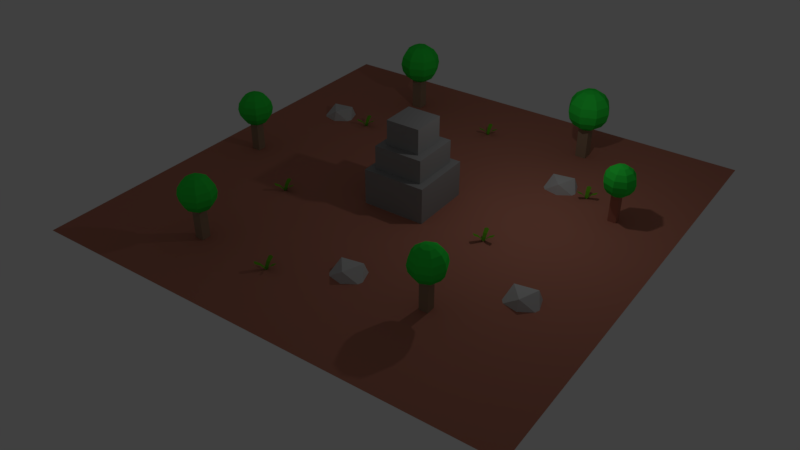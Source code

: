 # Source: layout_kumpul.blend  (saved by Blender 2.79.0; exported with 4.5.12 LTS)
import bpy
from mathutils import Matrix  # noqa: F401  (used for matrix-valued properties, if any)

bpy.ops.wm.read_factory_settings(use_empty=True)
scene = bpy.context.scene
scene.name = 'Scene'

# ---- collections
col_collection_1 = bpy.data.collections.new('Collection 1'); scene.collection.children.link(col_collection_1)

# ---- materials (node trees are filled in below, after node groups)
mat_material_009 = bpy.data.materials.new('Material.009')
mat_material_009.alpha_threshold = 0.0
mat_material_009.use_transparent_shadow = False
mat_material_009.diffuse_color = (0.1411, 0.4292, 0.01321, 1.0)
mat_material_009.roughness = 0.5
mat_material_007 = bpy.data.materials.new('Material.007')
mat_material_007.alpha_threshold = 0.0
mat_material_007.use_transparent_shadow = False
mat_material_007.diffuse_color = (0.03034, 0.8, 0.0636, 1.0)
mat_material_007.roughness = 0.5
mat_material_002 = bpy.data.materials.new('Material.002')
mat_material_002.alpha_threshold = 0.0
mat_material_002.use_transparent_shadow = False
mat_material_002.diffuse_color = (0.5705, 0.5705, 0.5705, 1.0)
mat_material_002.roughness = 0.5
mat_material_006 = bpy.data.materials.new('Material.006')
mat_material_006.alpha_threshold = 0.0
mat_material_006.use_transparent_shadow = False
mat_material_006.diffuse_color = (0.3588, 0.2538, 0.169, 1.0)
mat_material_006.roughness = 0.5
mat_material_001 = bpy.data.materials.new('Material.001')
mat_material_001.alpha_threshold = 0.0
mat_material_001.use_transparent_shadow = False
mat_material_001.diffuse_color = (0.4969, 0.1931, 0.1338, 1.0)
mat_material_001.roughness = 0.5
mat_material_010 = bpy.data.materials.new('Material.010')
mat_material_010.alpha_threshold = 0.0
mat_material_010.use_transparent_shadow = False
mat_material_010.diffuse_color = (0.3185, 0.3185, 0.3185, 1.0)
mat_material_010.roughness = 0.5

# ---- material node trees

# ---- world
world_world = bpy.data.worlds.new('World'); scene.world = world_world
world_world.color = (0.05088, 0.05088, 0.05088)
world_world.use_sun_shadow = False
world_world.sun_shadow_jitter_overblur = 0.0
world_world.cycles.sampling_method = 'MANUAL'

# ---- cameras
cam_camera = bpy.data.cameras.new('Camera')
cam_camera.clip_end = 100.0
cam_camera.lens = 35.0
cam_camera.sensor_width = 32.0
cam_camera.sensor_height = 18.0
cam_camera.ortho_scale = 7.314
cam_camera.dof.focus_distance = 0.0
cam_camera.dof.aperture_fstop = 128.0

# ---- lights
light_lamp = bpy.data.lights.new('Lamp', 'POINT')
light_lamp.transmission_factor = 0.0
light_lamp.cutoff_distance = 30.0
light_lamp.energy = 100.0
light_lamp.shadow_buffer_clip_start = 1.001
light_lamp.shadow_soft_size = 0.1
light_lamp.shadow_maximum_resolution = 0.006
light_lamp.use_absolute_resolution = True

# ---- meshes
me_plane_008 = bpy.data.meshes.new('Plane.008')
me_plane_008.from_pydata([(-0.6169, -1.0, 0.0), (0.6169, -1.0, 0.0), (-1.0, 1.0, -1.52), (1.0, 1.0, -1.52), (-0.8767, 0.5, -0.6994), (-0.7698, -0.06936, -0.2476), (-0.7114, -0.5, -0.03968), (0.7114, -0.5, -0.03968), (0.7698, -0.06936, -0.2476), (0.8767, 0.5, -0.6994), (0.0, -1.0, 0.0), (0.0, 1.125, -1.637), (0.0, -0.5, -0.03968), (0.0, -0.06936, -0.2476), (0.0, 0.5, -0.6994), (0.538, -1.026, 0.1655), (-0.4036, -0.9706, -0.1902), (-1.903, 0.4695, 2.154), (-3.429, 0.5595, 1.578), (-0.6967, 0.2045, 1.339), (0.02664, -0.2167, 0.7595), (0.4034, -0.569, 0.4223), (-0.6824, -0.5049, 0.01218), (-1.148, -0.1474, 0.3156), (-2.035, 0.2834, 0.8332), (0.0672, -0.9983, -0.01237), (-2.868, 0.6038, 2.0), (-0.1395, -0.537, 0.2173), (-0.5609, -0.1821, 0.5376), (-1.366, 0.2439, 1.086), (0.09668, -0.9488, -0.3629), (-0.6143, -1.011, 0.08898), (3.869, 0.6264, 0.9971), (2.716, 0.5262, 1.73), (2.133, 0.3299, 0.4362), (1.027, -0.1141, 0.03815), (0.4389, -0.4788, -0.2009), (-0.381, -0.5501, 0.3201), (0.1395, -0.1913, 0.602), (1.123, 0.242, 1.078), (-0.2588, -0.9797, -0.1369), (3.555, 0.6688, 1.469), (0.02892, -0.5144, 0.05963), (0.5831, -0.1527, 0.3201), (1.628, 0.286, 0.7572)], [], [(14, 9, 3, 11), (10, 1, 7, 12), (12, 7, 8, 13), (13, 8, 9, 14), (5, 13, 14, 4), (6, 12, 13, 5), (0, 10, 12, 6), (4, 14, 11, 2), (29, 24, 18, 26), (25, 16, 22, 27), (27, 22, 23, 28), (28, 23, 24, 29), (20, 28, 29, 19), (21, 27, 28, 20), (15, 25, 27, 21), (19, 29, 26, 17), (44, 39, 33, 41), (40, 31, 37, 42), (42, 37, 38, 43), (43, 38, 39, 44), (35, 43, 44, 34), (36, 42, 43, 35), (30, 40, 42, 36), (34, 44, 41, 32)])
me_plane_008.materials.append(mat_material_009)
me_plane_008.use_remesh_preserve_volume = False
me_plane_008.use_remesh_preserve_attributes = False
me_plane_008.use_mirror_vertex_groups = False
me_plane_008.update()
me_plane_007 = bpy.data.meshes.new('Plane.007')
me_plane_007.from_pydata([(-0.6169, -1.0, 0.0), (0.6169, -1.0, 0.0), (-1.0, 1.0, -1.52), (1.0, 1.0, -1.52), (-0.8767, 0.5, -0.6994), (-0.7698, -0.06936, -0.2476), (-0.7114, -0.5, -0.03968), (0.7114, -0.5, -0.03968), (0.7698, -0.06936, -0.2476), (0.8767, 0.5, -0.6994), (0.0, -1.0, 0.0), (0.0, 1.125, -1.637), (0.0, -0.5, -0.03968), (0.0, -0.06936, -0.2476), (0.0, 0.5, -0.6994), (0.538, -1.026, 0.1655), (-0.4036, -0.9706, -0.1902), (-1.903, 0.4695, 2.154), (-3.429, 0.5595, 1.578), (-0.6967, 0.2045, 1.339), (0.02664, -0.2167, 0.7595), (0.4034, -0.569, 0.4223), (-0.6824, -0.5049, 0.01218), (-1.148, -0.1474, 0.3156), (-2.035, 0.2834, 0.8332), (0.0672, -0.9983, -0.01237), (-2.868, 0.6038, 2.0), (-0.1395, -0.537, 0.2173), (-0.5609, -0.1821, 0.5376), (-1.366, 0.2439, 1.086), (0.09668, -0.9488, -0.3629), (-0.6143, -1.011, 0.08898), (3.869, 0.6264, 0.9971), (2.716, 0.5262, 1.73), (2.133, 0.3299, 0.4362), (1.027, -0.1141, 0.03815), (0.4389, -0.4788, -0.2009), (-0.381, -0.5501, 0.3201), (0.1395, -0.1913, 0.602), (1.123, 0.242, 1.078), (-0.2588, -0.9797, -0.1369), (3.555, 0.6688, 1.469), (0.02892, -0.5144, 0.05963), (0.5831, -0.1527, 0.3201), (1.628, 0.286, 0.7572)], [], [(14, 9, 3, 11), (10, 1, 7, 12), (12, 7, 8, 13), (13, 8, 9, 14), (5, 13, 14, 4), (6, 12, 13, 5), (0, 10, 12, 6), (4, 14, 11, 2), (29, 24, 18, 26), (25, 16, 22, 27), (27, 22, 23, 28), (28, 23, 24, 29), (20, 28, 29, 19), (21, 27, 28, 20), (15, 25, 27, 21), (19, 29, 26, 17), (44, 39, 33, 41), (40, 31, 37, 42), (42, 37, 38, 43), (43, 38, 39, 44), (35, 43, 44, 34), (36, 42, 43, 35), (30, 40, 42, 36), (34, 44, 41, 32)])
me_plane_007.materials.append(mat_material_009)
me_plane_007.use_remesh_preserve_volume = False
me_plane_007.use_remesh_preserve_attributes = False
me_plane_007.use_mirror_vertex_groups = False
me_plane_007.update()
me_plane_006 = bpy.data.meshes.new('Plane.006')
me_plane_006.from_pydata([(-0.6169, -1.0, 0.0), (0.6169, -1.0, 0.0), (-1.0, 1.0, -1.52), (1.0, 1.0, -1.52), (-0.8767, 0.5, -0.6994), (-0.7698, -0.06936, -0.2476), (-0.7114, -0.5, -0.03968), (0.7114, -0.5, -0.03968), (0.7698, -0.06936, -0.2476), (0.8767, 0.5, -0.6994), (0.0, -1.0, 0.0), (0.0, 1.125, -1.637), (0.0, -0.5, -0.03968), (0.0, -0.06936, -0.2476), (0.0, 0.5, -0.6994), (0.538, -1.026, 0.1655), (-0.4036, -0.9706, -0.1902), (-1.903, 0.4695, 2.154), (-3.429, 0.5595, 1.578), (-0.6967, 0.2045, 1.339), (0.02664, -0.2167, 0.7595), (0.4034, -0.569, 0.4223), (-0.6824, -0.5049, 0.01218), (-1.148, -0.1474, 0.3156), (-2.035, 0.2834, 0.8332), (0.0672, -0.9983, -0.01237), (-2.868, 0.6038, 2.0), (-0.1395, -0.537, 0.2173), (-0.5609, -0.1821, 0.5376), (-1.366, 0.2439, 1.086), (0.09668, -0.9488, -0.3629), (-0.6143, -1.011, 0.08898), (3.869, 0.6264, 0.9971), (2.716, 0.5262, 1.73), (2.133, 0.3299, 0.4362), (1.027, -0.1141, 0.03815), (0.4389, -0.4788, -0.2009), (-0.381, -0.5501, 0.3201), (0.1395, -0.1913, 0.602), (1.123, 0.242, 1.078), (-0.2588, -0.9797, -0.1369), (3.555, 0.6688, 1.469), (0.02892, -0.5144, 0.05963), (0.5831, -0.1527, 0.3201), (1.628, 0.286, 0.7572)], [], [(14, 9, 3, 11), (10, 1, 7, 12), (12, 7, 8, 13), (13, 8, 9, 14), (5, 13, 14, 4), (6, 12, 13, 5), (0, 10, 12, 6), (4, 14, 11, 2), (29, 24, 18, 26), (25, 16, 22, 27), (27, 22, 23, 28), (28, 23, 24, 29), (20, 28, 29, 19), (21, 27, 28, 20), (15, 25, 27, 21), (19, 29, 26, 17), (44, 39, 33, 41), (40, 31, 37, 42), (42, 37, 38, 43), (43, 38, 39, 44), (35, 43, 44, 34), (36, 42, 43, 35), (30, 40, 42, 36), (34, 44, 41, 32)])
me_plane_006.materials.append(mat_material_009)
me_plane_006.use_remesh_preserve_volume = False
me_plane_006.use_remesh_preserve_attributes = False
me_plane_006.use_mirror_vertex_groups = False
me_plane_006.update()
me_plane_005 = bpy.data.meshes.new('Plane.005')
me_plane_005.from_pydata([(-0.6169, -1.0, 0.0), (0.6169, -1.0, 0.0), (-1.0, 1.0, -1.52), (1.0, 1.0, -1.52), (-0.8767, 0.5, -0.6994), (-0.7698, -0.06936, -0.2476), (-0.7114, -0.5, -0.03968), (0.7114, -0.5, -0.03968), (0.7698, -0.06936, -0.2476), (0.8767, 0.5, -0.6994), (0.0, -1.0, 0.0), (0.0, 1.125, -1.637), (0.0, -0.5, -0.03968), (0.0, -0.06936, -0.2476), (0.0, 0.5, -0.6994), (0.538, -1.026, 0.1655), (-0.4036, -0.9706, -0.1902), (-1.903, 0.4695, 2.154), (-3.429, 0.5595, 1.578), (-0.6967, 0.2045, 1.339), (0.02664, -0.2167, 0.7595), (0.4034, -0.569, 0.4223), (-0.6824, -0.5049, 0.01218), (-1.148, -0.1474, 0.3156), (-2.035, 0.2834, 0.8332), (0.0672, -0.9983, -0.01237), (-2.868, 0.6038, 2.0), (-0.1395, -0.537, 0.2173), (-0.5609, -0.1821, 0.5376), (-1.366, 0.2439, 1.086), (0.09668, -0.9488, -0.3629), (-0.6143, -1.011, 0.08898), (3.869, 0.6264, 0.9971), (2.716, 0.5262, 1.73), (2.133, 0.3299, 0.4362), (1.027, -0.1141, 0.03815), (0.4389, -0.4788, -0.2009), (-0.381, -0.5501, 0.3201), (0.1395, -0.1913, 0.602), (1.123, 0.242, 1.078), (-0.2588, -0.9797, -0.1369), (3.555, 0.6688, 1.469), (0.02892, -0.5144, 0.05963), (0.5831, -0.1527, 0.3201), (1.628, 0.286, 0.7572)], [], [(14, 9, 3, 11), (10, 1, 7, 12), (12, 7, 8, 13), (13, 8, 9, 14), (5, 13, 14, 4), (6, 12, 13, 5), (0, 10, 12, 6), (4, 14, 11, 2), (29, 24, 18, 26), (25, 16, 22, 27), (27, 22, 23, 28), (28, 23, 24, 29), (20, 28, 29, 19), (21, 27, 28, 20), (15, 25, 27, 21), (19, 29, 26, 17), (44, 39, 33, 41), (40, 31, 37, 42), (42, 37, 38, 43), (43, 38, 39, 44), (35, 43, 44, 34), (36, 42, 43, 35), (30, 40, 42, 36), (34, 44, 41, 32)])
me_plane_005.materials.append(mat_material_009)
me_plane_005.use_remesh_preserve_volume = False
me_plane_005.use_remesh_preserve_attributes = False
me_plane_005.use_mirror_vertex_groups = False
me_plane_005.update()
me_plane_004 = bpy.data.meshes.new('Plane.004')
me_plane_004.from_pydata([(-0.6169, -1.0, 0.0), (0.6169, -1.0, 0.0), (-1.0, 1.0, -1.52), (1.0, 1.0, -1.52), (-0.8767, 0.5, -0.6994), (-0.7698, -0.06936, -0.2476), (-0.7114, -0.5, -0.03968), (0.7114, -0.5, -0.03968), (0.7698, -0.06936, -0.2476), (0.8767, 0.5, -0.6994), (0.0, -1.0, 0.0), (0.0, 1.125, -1.637), (0.0, -0.5, -0.03968), (0.0, -0.06936, -0.2476), (0.0, 0.5, -0.6994), (0.538, -1.026, 0.1655), (-0.4036, -0.9706, -0.1902), (-1.903, 0.4695, 2.154), (-3.429, 0.5595, 1.578), (-0.6967, 0.2045, 1.339), (0.02664, -0.2167, 0.7595), (0.4034, -0.569, 0.4223), (-0.6824, -0.5049, 0.01218), (-1.148, -0.1474, 0.3156), (-2.035, 0.2834, 0.8332), (0.0672, -0.9983, -0.01237), (-2.868, 0.6038, 2.0), (-0.1395, -0.537, 0.2173), (-0.5609, -0.1821, 0.5376), (-1.366, 0.2439, 1.086), (0.09668, -0.9488, -0.3629), (-0.6143, -1.011, 0.08898), (3.869, 0.6264, 0.9971), (2.716, 0.5262, 1.73), (2.133, 0.3299, 0.4362), (1.027, -0.1141, 0.03815), (0.4389, -0.4788, -0.2009), (-0.381, -0.5501, 0.3201), (0.1395, -0.1913, 0.602), (1.123, 0.242, 1.078), (-0.2588, -0.9797, -0.1369), (3.555, 0.6688, 1.469), (0.02892, -0.5144, 0.05963), (0.5831, -0.1527, 0.3201), (1.628, 0.286, 0.7572)], [], [(14, 9, 3, 11), (10, 1, 7, 12), (12, 7, 8, 13), (13, 8, 9, 14), (5, 13, 14, 4), (6, 12, 13, 5), (0, 10, 12, 6), (4, 14, 11, 2), (29, 24, 18, 26), (25, 16, 22, 27), (27, 22, 23, 28), (28, 23, 24, 29), (20, 28, 29, 19), (21, 27, 28, 20), (15, 25, 27, 21), (19, 29, 26, 17), (44, 39, 33, 41), (40, 31, 37, 42), (42, 37, 38, 43), (43, 38, 39, 44), (35, 43, 44, 34), (36, 42, 43, 35), (30, 40, 42, 36), (34, 44, 41, 32)])
me_plane_004.materials.append(mat_material_009)
me_plane_004.use_remesh_preserve_volume = False
me_plane_004.use_remesh_preserve_attributes = False
me_plane_004.use_mirror_vertex_groups = False
me_plane_004.update()
me_cube_008 = bpy.data.meshes.new('Cube.008')
me_cube_008.from_pydata([(0.219, 1.365, 2.771), (0.219, -0.1254, 0.7756), (0.219, -0.1254, 2.85), (1.273, 0.9288, 2.771), (2.167, 1.823, 2.546), (2.764, 2.42, 2.21), (2.974, 2.629, 1.813), (2.764, 2.42, 1.416), (2.167, 1.823, 1.079), (1.273, 0.9288, 0.8546), (1.71, -0.1254, 2.771), (2.974, -0.1254, 2.546), (3.818, -0.1254, 2.21), (4.115, -0.1254, 1.813), (3.818, -0.1254, 1.416), (2.974, -0.1254, 1.079), (1.71, -0.1254, 0.8546), (1.273, -1.18, 2.771), (2.167, -2.073, 2.546), (2.764, -2.67, 2.21), (2.974, -2.88, 1.813), (2.764, -2.67, 1.416), (2.167, -2.073, 1.079), (1.273, -1.18, 0.8546), (0.219, -1.616, 2.771), (0.219, -2.88, 2.546), (0.219, -3.725, 2.21), (0.219, -4.021, 1.813), (0.219, -3.725, 1.416), (0.219, -2.88, 1.079), (0.219, -1.616, 0.8546), (-0.8352, -1.18, 2.771), (-1.729, -2.073, 2.546), (-2.326, -2.67, 2.21), (-2.536, -2.88, 1.813), (-2.326, -2.67, 1.416), (-1.729, -2.073, 1.079), (-0.8352, -1.18, 0.8546), (-1.272, -0.1254, 2.771), (-2.536, -0.1254, 2.546), (-3.38, -0.1254, 2.21), (-3.677, -0.1254, 1.813), (-3.38, -0.1254, 1.416), (-2.536, -0.1254, 1.079), (-1.272, -0.1254, 0.8546), (-0.8352, 0.9288, 2.771), (-1.729, 1.823, 2.546), (-2.326, 2.42, 2.21), (-2.536, 2.629, 1.813), (-2.326, 2.42, 1.416), (-1.729, 1.823, 1.079), (-0.8352, 0.9288, 0.8546), (0.219, 2.629, 2.546), (0.219, 3.474, 2.21), (0.219, 3.77, 1.813), (0.219, 3.474, 1.416), (0.219, 2.629, 1.079), (0.219, 1.365, 0.8546)], [], [(1, 57, 9), (56, 55, 7, 8), (54, 53, 5, 6), (52, 0, 3, 4), (57, 56, 8, 9), (55, 54, 6, 7), (53, 52, 4, 5), (0, 2, 3), (4, 3, 10, 11), (9, 8, 15, 16), (7, 6, 13, 14), (5, 4, 11, 12), (3, 2, 10), (1, 9, 16), (8, 7, 14, 15), (6, 5, 12, 13), (16, 15, 22, 23), (14, 13, 20, 21), (12, 11, 18, 19), (10, 2, 17), (1, 16, 23), (15, 14, 21, 22), (13, 12, 19, 20), (11, 10, 17, 18), (17, 2, 24), (1, 23, 30), (22, 21, 28, 29), (20, 19, 26, 27), (18, 17, 24, 25), (23, 22, 29, 30), (21, 20, 27, 28), (19, 18, 25, 26), (29, 28, 35, 36), (27, 26, 33, 34), (25, 24, 31, 32), (30, 29, 36, 37), (28, 27, 34, 35), (26, 25, 32, 33), (24, 2, 31), (1, 30, 37), (37, 36, 43, 44), (35, 34, 41, 42), (33, 32, 39, 40), (31, 2, 38), (1, 37, 44), (36, 35, 42, 43), (34, 33, 40, 41), (32, 31, 38, 39), (42, 41, 48, 49), (40, 39, 46, 47), (38, 2, 45), (1, 44, 51), (43, 42, 49, 50), (41, 40, 47, 48), (39, 38, 45, 46), (44, 43, 50, 51), (1, 51, 57), (50, 49, 55, 56), (48, 47, 53, 54), (46, 45, 0, 52), (51, 50, 56, 57), (49, 48, 54, 55), (47, 46, 52, 53), (45, 2, 0)])
me_cube_008.materials.append(mat_material_007)
me_cube_008.use_remesh_preserve_volume = False
me_cube_008.use_remesh_preserve_attributes = False
me_cube_008.use_mirror_vertex_groups = False
me_cube_008.update()
me_plane_003 = bpy.data.meshes.new('Plane.003')
me_plane_003.from_pydata([(-0.6169, -1.0, 0.0), (0.6169, -1.0, 0.0), (-1.0, 1.0, -1.52), (1.0, 1.0, -1.52), (-0.8767, 0.5, -0.6994), (-0.7698, -0.06936, -0.2476), (-0.7114, -0.5, -0.03968), (0.7114, -0.5, -0.03968), (0.7698, -0.06936, -0.2476), (0.8767, 0.5, -0.6994), (0.0, -1.0, 0.0), (0.0, 1.125, -1.637), (0.0, -0.5, -0.03968), (0.0, -0.06936, -0.2476), (0.0, 0.5, -0.6994), (0.538, -1.026, 0.1655), (-0.4036, -0.9706, -0.1902), (-1.903, 0.4695, 2.154), (-3.429, 0.5595, 1.578), (-0.6967, 0.2045, 1.339), (0.02664, -0.2167, 0.7595), (0.4034, -0.569, 0.4223), (-0.6824, -0.5049, 0.01218), (-1.148, -0.1474, 0.3156), (-2.035, 0.2834, 0.8332), (0.0672, -0.9983, -0.01237), (-2.868, 0.6038, 2.0), (-0.1395, -0.537, 0.2173), (-0.5609, -0.1821, 0.5376), (-1.366, 0.2439, 1.086), (0.09668, -0.9488, -0.3629), (-0.6143, -1.011, 0.08898), (3.869, 0.6264, 0.9971), (2.716, 0.5262, 1.73), (2.133, 0.3299, 0.4362), (1.027, -0.1141, 0.03815), (0.4389, -0.4788, -0.2009), (-0.381, -0.5501, 0.3201), (0.1395, -0.1913, 0.602), (1.123, 0.242, 1.078), (-0.2588, -0.9797, -0.1369), (3.555, 0.6688, 1.469), (0.02892, -0.5144, 0.05963), (0.5831, -0.1527, 0.3201), (1.628, 0.286, 0.7572)], [], [(14, 9, 3, 11), (10, 1, 7, 12), (12, 7, 8, 13), (13, 8, 9, 14), (5, 13, 14, 4), (6, 12, 13, 5), (0, 10, 12, 6), (4, 14, 11, 2), (29, 24, 18, 26), (25, 16, 22, 27), (27, 22, 23, 28), (28, 23, 24, 29), (20, 28, 29, 19), (21, 27, 28, 20), (15, 25, 27, 21), (19, 29, 26, 17), (44, 39, 33, 41), (40, 31, 37, 42), (42, 37, 38, 43), (43, 38, 39, 44), (35, 43, 44, 34), (36, 42, 43, 35), (30, 40, 42, 36), (34, 44, 41, 32)])
me_plane_003.materials.append(mat_material_009)
me_plane_003.use_remesh_preserve_volume = False
me_plane_003.use_remesh_preserve_attributes = False
me_plane_003.use_mirror_vertex_groups = False
me_plane_003.update()
me_icosphere_003 = bpy.data.meshes.new('Icosphere.003')
me_icosphere_003.from_pydata([(0.0, 0.0, -1.0), (0.7236, -0.5257, -0.4472), (-0.2764, -0.8506, -0.4472), (-0.8944, 0.0, -0.4472), (-0.2764, 0.8506, -0.4472), (0.7236, 0.5257, -0.4472), (0.2764, -0.8506, 0.4472), (-0.7236, -0.5257, 0.4472), (-0.7236, 0.5257, 0.4472), (0.2764, 0.8506, 0.4472), (0.8944, 0.0, 0.4472), (0.0, 0.0, 1.0)], [], [(0, 1, 2), (1, 0, 5), (0, 2, 3), (0, 3, 4), (0, 4, 5), (1, 5, 10), (2, 1, 6), (3, 2, 7), (4, 3, 8), (5, 4, 9), (1, 10, 6), (2, 6, 7), (3, 7, 8), (4, 8, 9), (5, 9, 10), (6, 10, 11), (7, 6, 11), (8, 7, 11), (9, 8, 11), (10, 9, 11)])
me_icosphere_003.materials.append(mat_material_002)
me_icosphere_003.use_remesh_preserve_volume = False
me_icosphere_003.use_remesh_preserve_attributes = False
me_icosphere_003.use_mirror_vertex_groups = False
me_icosphere_003.update()
me_icosphere_002 = bpy.data.meshes.new('Icosphere.002')
me_icosphere_002.from_pydata([(0.0, 0.0, -1.0), (0.7236, -0.5257, -0.4472), (-0.2764, -0.8506, -0.4472), (-0.8944, 0.0, -0.4472), (-0.2764, 0.8506, -0.4472), (0.7236, 0.5257, -0.4472), (0.2764, -0.8506, 0.4472), (-0.7236, -0.5257, 0.4472), (-0.7236, 0.5257, 0.4472), (0.2764, 0.8506, 0.4472), (0.8944, 0.0, 0.4472), (0.0, 0.0, 1.0)], [], [(0, 1, 2), (1, 0, 5), (0, 2, 3), (0, 3, 4), (0, 4, 5), (1, 5, 10), (2, 1, 6), (3, 2, 7), (4, 3, 8), (5, 4, 9), (1, 10, 6), (2, 6, 7), (3, 7, 8), (4, 8, 9), (5, 9, 10), (6, 10, 11), (7, 6, 11), (8, 7, 11), (9, 8, 11), (10, 9, 11)])
me_icosphere_002.materials.append(mat_material_002)
me_icosphere_002.use_remesh_preserve_volume = False
me_icosphere_002.use_remesh_preserve_attributes = False
me_icosphere_002.use_mirror_vertex_groups = False
me_icosphere_002.update()
me_icosphere_001 = bpy.data.meshes.new('Icosphere.001')
me_icosphere_001.from_pydata([(0.0, 0.0, -1.0), (0.7236, -0.5257, -0.4472), (-0.2764, -0.8506, -0.4472), (-0.8944, 0.0, -0.4472), (-0.2764, 0.8506, -0.4472), (0.7236, 0.5257, -0.4472), (0.2764, -0.8506, 0.4472), (-0.7236, -0.5257, 0.4472), (-0.7236, 0.5257, 0.4472), (0.2764, 0.8506, 0.4472), (0.8944, 0.0, 0.4472), (0.0, 0.0, 1.0)], [], [(0, 1, 2), (1, 0, 5), (0, 2, 3), (0, 3, 4), (0, 4, 5), (1, 5, 10), (2, 1, 6), (3, 2, 7), (4, 3, 8), (5, 4, 9), (1, 10, 6), (2, 6, 7), (3, 7, 8), (4, 8, 9), (5, 9, 10), (6, 10, 11), (7, 6, 11), (8, 7, 11), (9, 8, 11), (10, 9, 11)])
me_icosphere_001.materials.append(mat_material_002)
me_icosphere_001.use_remesh_preserve_volume = False
me_icosphere_001.use_remesh_preserve_attributes = False
me_icosphere_001.use_mirror_vertex_groups = False
me_icosphere_001.update()
me_icosphere = bpy.data.meshes.new('Icosphere')
me_icosphere.from_pydata([(0.0, 0.0, -1.0), (0.7236, -0.5257, -0.4472), (-0.2764, -0.8506, -0.4472), (-0.8944, 0.0, -0.4472), (-0.2764, 0.8506, -0.4472), (0.7236, 0.5257, -0.4472), (0.2764, -0.8506, 0.4472), (-0.7236, -0.5257, 0.4472), (-0.7236, 0.5257, 0.4472), (0.2764, 0.8506, 0.4472), (0.8944, 0.0, 0.4472), (0.0, 0.0, 1.0)], [], [(0, 1, 2), (1, 0, 5), (0, 2, 3), (0, 3, 4), (0, 4, 5), (1, 5, 10), (2, 1, 6), (3, 2, 7), (4, 3, 8), (5, 4, 9), (1, 10, 6), (2, 6, 7), (3, 7, 8), (4, 8, 9), (5, 9, 10), (6, 10, 11), (7, 6, 11), (8, 7, 11), (9, 8, 11), (10, 9, 11)])
me_icosphere.materials.append(mat_material_002)
me_icosphere.use_remesh_preserve_volume = False
me_icosphere.use_remesh_preserve_attributes = False
me_icosphere.use_mirror_vertex_groups = False
me_icosphere.update()
me_cube_007 = bpy.data.meshes.new('Cube.007')
me_cube_007.from_pydata([(-1.0, -1.0, -1.0), (-1.0, -1.0, 1.0), (-1.0, 1.0, -1.0), (-1.0, 1.0, 1.0), (1.0, -1.0, -1.0), (1.0, -1.0, 1.0), (1.0, 1.0, -1.0), (1.0, 1.0, 1.0), (0.219, 1.365, 2.771), (0.219, -0.1254, 0.7756), (0.219, -0.1254, 2.85), (1.273, 0.9288, 2.771), (2.167, 1.823, 2.546), (2.764, 2.42, 2.21), (2.974, 2.629, 1.813), (2.764, 2.42, 1.416), (2.167, 1.823, 1.079), (1.273, 0.9288, 0.8546), (1.71, -0.1254, 2.771), (2.974, -0.1254, 2.546), (3.818, -0.1254, 2.21), (4.115, -0.1254, 1.813), (3.818, -0.1254, 1.416), (2.974, -0.1254, 1.079), (1.71, -0.1254, 0.8546), (1.273, -1.18, 2.771), (2.167, -2.073, 2.546), (2.764, -2.67, 2.21), (2.974, -2.88, 1.813), (2.764, -2.67, 1.416), (2.167, -2.073, 1.079), (1.273, -1.18, 0.8546), (0.219, -1.616, 2.771), (0.219, -2.88, 2.546), (0.219, -3.725, 2.21), (0.219, -4.021, 1.813), (0.219, -3.725, 1.416), (0.219, -2.88, 1.079), (0.219, -1.616, 0.8546), (-0.8352, -1.18, 2.771), (-1.729, -2.073, 2.546), (-2.326, -2.67, 2.21), (-2.536, -2.88, 1.813), (-2.326, -2.67, 1.416), (-1.729, -2.073, 1.079), (-0.8352, -1.18, 0.8546), (-1.272, -0.1254, 2.771), (-2.536, -0.1254, 2.546), (-3.38, -0.1254, 2.21), (-3.677, -0.1254, 1.813), (-3.38, -0.1254, 1.416), (-2.536, -0.1254, 1.079), (-1.272, -0.1254, 0.8546), (-0.8352, 0.9288, 2.771), (-1.729, 1.823, 2.546), (-2.326, 2.42, 2.21), (-2.536, 2.629, 1.813), (-2.326, 2.42, 1.416), (-1.729, 1.823, 1.079), (-0.8352, 0.9288, 0.8546), (0.219, 2.629, 2.546), (0.219, 3.474, 2.21), (0.219, 3.77, 1.813), (0.219, 3.474, 1.416), (0.219, 2.629, 1.079), (0.219, 1.365, 0.8546)], [], [(0, 1, 3, 2), (2, 3, 7, 6), (6, 7, 5, 4), (4, 5, 1, 0), (2, 6, 4, 0), (7, 3, 1, 5), (9, 65, 17), (64, 63, 15, 16), (62, 61, 13, 14), (60, 8, 11, 12), (65, 64, 16, 17), (63, 62, 14, 15), (61, 60, 12, 13), (8, 10, 11), (12, 11, 18, 19), (17, 16, 23, 24), (15, 14, 21, 22), (13, 12, 19, 20), (11, 10, 18), (9, 17, 24), (16, 15, 22, 23), (14, 13, 20, 21), (24, 23, 30, 31), (22, 21, 28, 29), (20, 19, 26, 27), (18, 10, 25), (9, 24, 31), (23, 22, 29, 30), (21, 20, 27, 28), (19, 18, 25, 26), (25, 10, 32), (9, 31, 38), (30, 29, 36, 37), (28, 27, 34, 35), (26, 25, 32, 33), (31, 30, 37, 38), (29, 28, 35, 36), (27, 26, 33, 34), (37, 36, 43, 44), (35, 34, 41, 42), (33, 32, 39, 40), (38, 37, 44, 45), (36, 35, 42, 43), (34, 33, 40, 41), (32, 10, 39), (9, 38, 45), (45, 44, 51, 52), (43, 42, 49, 50), (41, 40, 47, 48), (39, 10, 46), (9, 45, 52), (44, 43, 50, 51), (42, 41, 48, 49), (40, 39, 46, 47), (50, 49, 56, 57), (48, 47, 54, 55), (46, 10, 53), (9, 52, 59), (51, 50, 57, 58), (49, 48, 55, 56), (47, 46, 53, 54), (52, 51, 58, 59), (9, 59, 65), (58, 57, 63, 64), (56, 55, 61, 62), (54, 53, 8, 60), (59, 58, 64, 65), (57, 56, 62, 63), (55, 54, 60, 61), (53, 10, 8)])
me_cube_007.polygons.foreach_set('material_index', [0, 0, 0, 0, 0, 0, 1, 1, 1, 1, 1, 1, 1, 1, 1, 1, 1, 1, 1, 1, 1, 1, 1, 1, 1, 1, 1, 1, 1, 1, 1, 1, 1, 1, 1, 1, 1, 1, 1, 1, 1, 1, 1, 1, 1, 1, 1, 1, 1, 1, 1, 1, 1, 1, 1, 1, 1, 1, 1, 1, 1, 1, 1, 1, 1, 1, 1, 1, 1, 1])
me_cube_007.materials.append(mat_material_006)
me_cube_007.materials.append(mat_material_007)
me_cube_007.use_remesh_preserve_volume = False
me_cube_007.use_remesh_preserve_attributes = False
me_cube_007.use_mirror_vertex_groups = False
me_cube_007.update()
me_cube_006 = bpy.data.meshes.new('Cube.006')
me_cube_006.from_pydata([(-1.0, -1.0, -1.0), (-1.0, -1.0, 1.0), (-1.0, 1.0, -1.0), (-1.0, 1.0, 1.0), (1.0, -1.0, -1.0), (1.0, -1.0, 1.0), (1.0, 1.0, -1.0), (1.0, 1.0, 1.0), (0.219, 1.365, 2.771), (0.219, -0.1254, 0.7756), (0.219, -0.1254, 2.85), (1.273, 0.9288, 2.771), (2.167, 1.823, 2.546), (2.764, 2.42, 2.21), (2.974, 2.629, 1.813), (2.764, 2.42, 1.416), (2.167, 1.823, 1.079), (1.273, 0.9288, 0.8546), (1.71, -0.1254, 2.771), (2.974, -0.1254, 2.546), (3.818, -0.1254, 2.21), (4.115, -0.1254, 1.813), (3.818, -0.1254, 1.416), (2.974, -0.1254, 1.079), (1.71, -0.1254, 0.8546), (1.273, -1.18, 2.771), (2.167, -2.073, 2.546), (2.764, -2.67, 2.21), (2.974, -2.88, 1.813), (2.764, -2.67, 1.416), (2.167, -2.073, 1.079), (1.273, -1.18, 0.8546), (0.219, -1.616, 2.771), (0.219, -2.88, 2.546), (0.219, -3.725, 2.21), (0.219, -4.021, 1.813), (0.219, -3.725, 1.416), (0.219, -2.88, 1.079), (0.219, -1.616, 0.8546), (-0.8352, -1.18, 2.771), (-1.729, -2.073, 2.546), (-2.326, -2.67, 2.21), (-2.536, -2.88, 1.813), (-2.326, -2.67, 1.416), (-1.729, -2.073, 1.079), (-0.8352, -1.18, 0.8546), (-1.272, -0.1254, 2.771), (-2.536, -0.1254, 2.546), (-3.38, -0.1254, 2.21), (-3.677, -0.1254, 1.813), (-3.38, -0.1254, 1.416), (-2.536, -0.1254, 1.079), (-1.272, -0.1254, 0.8546), (-0.8352, 0.9288, 2.771), (-1.729, 1.823, 2.546), (-2.326, 2.42, 2.21), (-2.536, 2.629, 1.813), (-2.326, 2.42, 1.416), (-1.729, 1.823, 1.079), (-0.8352, 0.9288, 0.8546), (0.219, 2.629, 2.546), (0.219, 3.474, 2.21), (0.219, 3.77, 1.813), (0.219, 3.474, 1.416), (0.219, 2.629, 1.079), (0.219, 1.365, 0.8546)], [], [(0, 1, 3, 2), (2, 3, 7, 6), (6, 7, 5, 4), (4, 5, 1, 0), (2, 6, 4, 0), (7, 3, 1, 5), (9, 65, 17), (64, 63, 15, 16), (62, 61, 13, 14), (60, 8, 11, 12), (65, 64, 16, 17), (63, 62, 14, 15), (61, 60, 12, 13), (8, 10, 11), (12, 11, 18, 19), (17, 16, 23, 24), (15, 14, 21, 22), (13, 12, 19, 20), (11, 10, 18), (9, 17, 24), (16, 15, 22, 23), (14, 13, 20, 21), (24, 23, 30, 31), (22, 21, 28, 29), (20, 19, 26, 27), (18, 10, 25), (9, 24, 31), (23, 22, 29, 30), (21, 20, 27, 28), (19, 18, 25, 26), (25, 10, 32), (9, 31, 38), (30, 29, 36, 37), (28, 27, 34, 35), (26, 25, 32, 33), (31, 30, 37, 38), (29, 28, 35, 36), (27, 26, 33, 34), (37, 36, 43, 44), (35, 34, 41, 42), (33, 32, 39, 40), (38, 37, 44, 45), (36, 35, 42, 43), (34, 33, 40, 41), (32, 10, 39), (9, 38, 45), (45, 44, 51, 52), (43, 42, 49, 50), (41, 40, 47, 48), (39, 10, 46), (9, 45, 52), (44, 43, 50, 51), (42, 41, 48, 49), (40, 39, 46, 47), (50, 49, 56, 57), (48, 47, 54, 55), (46, 10, 53), (9, 52, 59), (51, 50, 57, 58), (49, 48, 55, 56), (47, 46, 53, 54), (52, 51, 58, 59), (9, 59, 65), (58, 57, 63, 64), (56, 55, 61, 62), (54, 53, 8, 60), (59, 58, 64, 65), (57, 56, 62, 63), (55, 54, 60, 61), (53, 10, 8)])
me_cube_006.polygons.foreach_set('material_index', [0, 0, 0, 0, 0, 0, 1, 1, 1, 1, 1, 1, 1, 1, 1, 1, 1, 1, 1, 1, 1, 1, 1, 1, 1, 1, 1, 1, 1, 1, 1, 1, 1, 1, 1, 1, 1, 1, 1, 1, 1, 1, 1, 1, 1, 1, 1, 1, 1, 1, 1, 1, 1, 1, 1, 1, 1, 1, 1, 1, 1, 1, 1, 1, 1, 1, 1, 1, 1, 1])
me_cube_006.materials.append(mat_material_006)
me_cube_006.materials.append(mat_material_007)
me_cube_006.use_remesh_preserve_volume = False
me_cube_006.use_remesh_preserve_attributes = False
me_cube_006.use_mirror_vertex_groups = False
me_cube_006.update()
me_cube_005 = bpy.data.meshes.new('Cube.005')
me_cube_005.from_pydata([(-1.0, -1.0, -1.0), (-1.0, -1.0, 1.0), (-1.0, 1.0, -1.0), (-1.0, 1.0, 1.0), (1.0, -1.0, -1.0), (1.0, -1.0, 1.0), (1.0, 1.0, -1.0), (1.0, 1.0, 1.0), (0.219, 1.365, 2.771), (0.219, -0.1254, 0.7756), (0.219, -0.1254, 2.85), (1.273, 0.9288, 2.771), (2.167, 1.823, 2.546), (2.764, 2.42, 2.21), (2.974, 2.629, 1.813), (2.764, 2.42, 1.416), (2.167, 1.823, 1.079), (1.273, 0.9288, 0.8546), (1.71, -0.1254, 2.771), (2.974, -0.1254, 2.546), (3.818, -0.1254, 2.21), (4.115, -0.1254, 1.813), (3.818, -0.1254, 1.416), (2.974, -0.1254, 1.079), (1.71, -0.1254, 0.8546), (1.273, -1.18, 2.771), (2.167, -2.073, 2.546), (2.764, -2.67, 2.21), (2.974, -2.88, 1.813), (2.764, -2.67, 1.416), (2.167, -2.073, 1.079), (1.273, -1.18, 0.8546), (0.219, -1.616, 2.771), (0.219, -2.88, 2.546), (0.219, -3.725, 2.21), (0.219, -4.021, 1.813), (0.219, -3.725, 1.416), (0.219, -2.88, 1.079), (0.219, -1.616, 0.8546), (-0.8352, -1.18, 2.771), (-1.729, -2.073, 2.546), (-2.326, -2.67, 2.21), (-2.536, -2.88, 1.813), (-2.326, -2.67, 1.416), (-1.729, -2.073, 1.079), (-0.8352, -1.18, 0.8546), (-1.272, -0.1254, 2.771), (-2.536, -0.1254, 2.546), (-3.38, -0.1254, 2.21), (-3.677, -0.1254, 1.813), (-3.38, -0.1254, 1.416), (-2.536, -0.1254, 1.079), (-1.272, -0.1254, 0.8546), (-0.8352, 0.9288, 2.771), (-1.729, 1.823, 2.546), (-2.326, 2.42, 2.21), (-2.536, 2.629, 1.813), (-2.326, 2.42, 1.416), (-1.729, 1.823, 1.079), (-0.8352, 0.9288, 0.8546), (0.219, 2.629, 2.546), (0.219, 3.474, 2.21), (0.219, 3.77, 1.813), (0.219, 3.474, 1.416), (0.219, 2.629, 1.079), (0.219, 1.365, 0.8546)], [], [(0, 1, 3, 2), (2, 3, 7, 6), (6, 7, 5, 4), (4, 5, 1, 0), (2, 6, 4, 0), (7, 3, 1, 5), (9, 65, 17), (64, 63, 15, 16), (62, 61, 13, 14), (60, 8, 11, 12), (65, 64, 16, 17), (63, 62, 14, 15), (61, 60, 12, 13), (8, 10, 11), (12, 11, 18, 19), (17, 16, 23, 24), (15, 14, 21, 22), (13, 12, 19, 20), (11, 10, 18), (9, 17, 24), (16, 15, 22, 23), (14, 13, 20, 21), (24, 23, 30, 31), (22, 21, 28, 29), (20, 19, 26, 27), (18, 10, 25), (9, 24, 31), (23, 22, 29, 30), (21, 20, 27, 28), (19, 18, 25, 26), (25, 10, 32), (9, 31, 38), (30, 29, 36, 37), (28, 27, 34, 35), (26, 25, 32, 33), (31, 30, 37, 38), (29, 28, 35, 36), (27, 26, 33, 34), (37, 36, 43, 44), (35, 34, 41, 42), (33, 32, 39, 40), (38, 37, 44, 45), (36, 35, 42, 43), (34, 33, 40, 41), (32, 10, 39), (9, 38, 45), (45, 44, 51, 52), (43, 42, 49, 50), (41, 40, 47, 48), (39, 10, 46), (9, 45, 52), (44, 43, 50, 51), (42, 41, 48, 49), (40, 39, 46, 47), (50, 49, 56, 57), (48, 47, 54, 55), (46, 10, 53), (9, 52, 59), (51, 50, 57, 58), (49, 48, 55, 56), (47, 46, 53, 54), (52, 51, 58, 59), (9, 59, 65), (58, 57, 63, 64), (56, 55, 61, 62), (54, 53, 8, 60), (59, 58, 64, 65), (57, 56, 62, 63), (55, 54, 60, 61), (53, 10, 8)])
me_cube_005.polygons.foreach_set('material_index', [1, 1, 1, 1, 1, 1, 0, 0, 0, 0, 0, 0, 0, 0, 0, 0, 0, 0, 0, 0, 0, 0, 0, 0, 0, 0, 0, 0, 0, 0, 0, 0, 0, 0, 0, 0, 0, 0, 0, 0, 0, 0, 0, 0, 0, 0, 0, 0, 0, 0, 0, 0, 0, 0, 0, 0, 0, 0, 0, 0, 0, 0, 0, 0, 0, 0, 0, 0, 0, 0])
me_cube_005.materials.append(mat_material_007)
me_cube_005.materials.append(mat_material_001)
me_cube_005.use_remesh_preserve_volume = False
me_cube_005.use_remesh_preserve_attributes = False
me_cube_005.use_mirror_vertex_groups = False
me_cube_005.update()
me_cube_004 = bpy.data.meshes.new('Cube.004')
me_cube_004.from_pydata([(-1.0, -1.0, -1.0), (-1.0, -1.0, 1.0), (-1.0, 1.0, -1.0), (-1.0, 1.0, 1.0), (1.0, -1.0, -1.0), (1.0, -1.0, 1.0), (1.0, 1.0, -1.0), (1.0, 1.0, 1.0)], [], [(0, 1, 3, 2), (2, 3, 7, 6), (6, 7, 5, 4), (4, 5, 1, 0), (2, 6, 4, 0), (7, 3, 1, 5)])
me_cube_004.materials.append(mat_material_006)
me_cube_004.use_remesh_preserve_volume = False
me_cube_004.use_remesh_preserve_attributes = False
me_cube_004.use_mirror_vertex_groups = False
me_cube_004.update()
me_cube_003 = bpy.data.meshes.new('Cube.003')
me_cube_003.from_pydata([(-1.0, -1.0, -1.0), (-1.0, -1.0, 1.0), (-1.0, 1.0, -1.0), (-1.0, 1.0, 1.0), (1.0, -1.0, -1.0), (1.0, -1.0, 1.0), (1.0, 1.0, -1.0), (1.0, 1.0, 1.0), (0.219, 1.365, 2.771), (0.219, -0.1254, 0.7756), (0.219, -0.1254, 2.85), (1.273, 0.9288, 2.771), (2.167, 1.823, 2.546), (2.764, 2.42, 2.21), (2.974, 2.629, 1.813), (2.764, 2.42, 1.416), (2.167, 1.823, 1.079), (1.273, 0.9288, 0.8546), (1.71, -0.1254, 2.771), (2.974, -0.1254, 2.546), (3.818, -0.1254, 2.21), (4.115, -0.1254, 1.813), (3.818, -0.1254, 1.416), (2.974, -0.1254, 1.079), (1.71, -0.1254, 0.8546), (1.273, -1.18, 2.771), (2.167, -2.073, 2.546), (2.764, -2.67, 2.21), (2.974, -2.88, 1.813), (2.764, -2.67, 1.416), (2.167, -2.073, 1.079), (1.273, -1.18, 0.8546), (0.219, -1.616, 2.771), (0.219, -2.88, 2.546), (0.219, -3.725, 2.21), (0.219, -4.021, 1.813), (0.219, -3.725, 1.416), (0.219, -2.88, 1.079), (0.219, -1.616, 0.8546), (-0.8352, -1.18, 2.771), (-1.729, -2.073, 2.546), (-2.326, -2.67, 2.21), (-2.536, -2.88, 1.813), (-2.326, -2.67, 1.416), (-1.729, -2.073, 1.079), (-0.8352, -1.18, 0.8546), (-1.272, -0.1254, 2.771), (-2.536, -0.1254, 2.546), (-3.38, -0.1254, 2.21), (-3.677, -0.1254, 1.813), (-3.38, -0.1254, 1.416), (-2.536, -0.1254, 1.079), (-1.272, -0.1254, 0.8546), (-0.8352, 0.9288, 2.771), (-1.729, 1.823, 2.546), (-2.326, 2.42, 2.21), (-2.536, 2.629, 1.813), (-2.326, 2.42, 1.416), (-1.729, 1.823, 1.079), (-0.8352, 0.9288, 0.8546), (0.219, 2.629, 2.546), (0.219, 3.474, 2.21), (0.219, 3.77, 1.813), (0.219, 3.474, 1.416), (0.219, 2.629, 1.079), (0.219, 1.365, 0.8546)], [], [(0, 1, 3, 2), (2, 3, 7, 6), (6, 7, 5, 4), (4, 5, 1, 0), (2, 6, 4, 0), (7, 3, 1, 5), (9, 65, 17), (64, 63, 15, 16), (62, 61, 13, 14), (60, 8, 11, 12), (65, 64, 16, 17), (63, 62, 14, 15), (61, 60, 12, 13), (8, 10, 11), (12, 11, 18, 19), (17, 16, 23, 24), (15, 14, 21, 22), (13, 12, 19, 20), (11, 10, 18), (9, 17, 24), (16, 15, 22, 23), (14, 13, 20, 21), (24, 23, 30, 31), (22, 21, 28, 29), (20, 19, 26, 27), (18, 10, 25), (9, 24, 31), (23, 22, 29, 30), (21, 20, 27, 28), (19, 18, 25, 26), (25, 10, 32), (9, 31, 38), (30, 29, 36, 37), (28, 27, 34, 35), (26, 25, 32, 33), (31, 30, 37, 38), (29, 28, 35, 36), (27, 26, 33, 34), (37, 36, 43, 44), (35, 34, 41, 42), (33, 32, 39, 40), (38, 37, 44, 45), (36, 35, 42, 43), (34, 33, 40, 41), (32, 10, 39), (9, 38, 45), (45, 44, 51, 52), (43, 42, 49, 50), (41, 40, 47, 48), (39, 10, 46), (9, 45, 52), (44, 43, 50, 51), (42, 41, 48, 49), (40, 39, 46, 47), (50, 49, 56, 57), (48, 47, 54, 55), (46, 10, 53), (9, 52, 59), (51, 50, 57, 58), (49, 48, 55, 56), (47, 46, 53, 54), (52, 51, 58, 59), (9, 59, 65), (58, 57, 63, 64), (56, 55, 61, 62), (54, 53, 8, 60), (59, 58, 64, 65), (57, 56, 62, 63), (55, 54, 60, 61), (53, 10, 8)])
me_cube_003.polygons.foreach_set('material_index', [1, 1, 1, 1, 1, 1, 0, 0, 0, 0, 0, 0, 0, 0, 0, 0, 0, 0, 0, 0, 0, 0, 0, 0, 0, 0, 0, 0, 0, 0, 0, 0, 0, 0, 0, 0, 0, 0, 0, 0, 0, 0, 0, 0, 0, 0, 0, 0, 0, 0, 0, 0, 0, 0, 0, 0, 0, 0, 0, 0, 0, 0, 0, 0, 0, 0, 0, 0, 0, 0])
me_cube_003.materials.append(mat_material_007)
me_cube_003.materials.append(mat_material_006)
me_cube_003.use_remesh_preserve_volume = False
me_cube_003.use_remesh_preserve_attributes = False
me_cube_003.use_mirror_vertex_groups = False
me_cube_003.update()
me_cube_002 = bpy.data.meshes.new('Cube.002')
me_cube_002.from_pydata([(-1.0, -1.0, -1.0), (-1.0, -1.0, 1.0), (-1.0, 1.0, -1.0), (-1.0, 1.0, 1.0), (1.0, -1.0, -1.0), (1.0, -1.0, 1.0), (1.0, 1.0, -1.0), (1.0, 1.0, 1.0), (0.219, 1.365, 2.771), (0.219, -0.1254, 0.7756), (0.219, -0.1254, 2.85), (1.273, 0.9288, 2.771), (2.167, 1.823, 2.546), (2.764, 2.42, 2.21), (2.974, 2.629, 1.813), (2.764, 2.42, 1.416), (2.167, 1.823, 1.079), (1.273, 0.9288, 0.8546), (1.71, -0.1254, 2.771), (2.974, -0.1254, 2.546), (3.818, -0.1254, 2.21), (4.115, -0.1254, 1.813), (3.818, -0.1254, 1.416), (2.974, -0.1254, 1.079), (1.71, -0.1254, 0.8546), (1.273, -1.18, 2.771), (2.167, -2.073, 2.546), (2.764, -2.67, 2.21), (2.974, -2.88, 1.813), (2.764, -2.67, 1.416), (2.167, -2.073, 1.079), (1.273, -1.18, 0.8546), (0.219, -1.616, 2.771), (0.219, -2.88, 2.546), (0.219, -3.725, 2.21), (0.219, -4.021, 1.813), (0.219, -3.725, 1.416), (0.219, -2.88, 1.079), (0.219, -1.616, 0.8546), (-0.8352, -1.18, 2.771), (-1.729, -2.073, 2.546), (-2.326, -2.67, 2.21), (-2.536, -2.88, 1.813), (-2.326, -2.67, 1.416), (-1.729, -2.073, 1.079), (-0.8352, -1.18, 0.8546), (-1.272, -0.1254, 2.771), (-2.536, -0.1254, 2.546), (-3.38, -0.1254, 2.21), (-3.677, -0.1254, 1.813), (-3.38, -0.1254, 1.416), (-2.536, -0.1254, 1.079), (-1.272, -0.1254, 0.8546), (-0.8352, 0.9288, 2.771), (-1.729, 1.823, 2.546), (-2.326, 2.42, 2.21), (-2.536, 2.629, 1.813), (-2.326, 2.42, 1.416), (-1.729, 1.823, 1.079), (-0.8352, 0.9288, 0.8546), (0.219, 2.629, 2.546), (0.219, 3.474, 2.21), (0.219, 3.77, 1.813), (0.219, 3.474, 1.416), (0.219, 2.629, 1.079), (0.219, 1.365, 0.8546)], [], [(0, 1, 3, 2), (2, 3, 7, 6), (6, 7, 5, 4), (4, 5, 1, 0), (2, 6, 4, 0), (7, 3, 1, 5), (9, 65, 17), (64, 63, 15, 16), (62, 61, 13, 14), (60, 8, 11, 12), (65, 64, 16, 17), (63, 62, 14, 15), (61, 60, 12, 13), (8, 10, 11), (12, 11, 18, 19), (17, 16, 23, 24), (15, 14, 21, 22), (13, 12, 19, 20), (11, 10, 18), (9, 17, 24), (16, 15, 22, 23), (14, 13, 20, 21), (24, 23, 30, 31), (22, 21, 28, 29), (20, 19, 26, 27), (18, 10, 25), (9, 24, 31), (23, 22, 29, 30), (21, 20, 27, 28), (19, 18, 25, 26), (25, 10, 32), (9, 31, 38), (30, 29, 36, 37), (28, 27, 34, 35), (26, 25, 32, 33), (31, 30, 37, 38), (29, 28, 35, 36), (27, 26, 33, 34), (37, 36, 43, 44), (35, 34, 41, 42), (33, 32, 39, 40), (38, 37, 44, 45), (36, 35, 42, 43), (34, 33, 40, 41), (32, 10, 39), (9, 38, 45), (45, 44, 51, 52), (43, 42, 49, 50), (41, 40, 47, 48), (39, 10, 46), (9, 45, 52), (44, 43, 50, 51), (42, 41, 48, 49), (40, 39, 46, 47), (50, 49, 56, 57), (48, 47, 54, 55), (46, 10, 53), (9, 52, 59), (51, 50, 57, 58), (49, 48, 55, 56), (47, 46, 53, 54), (52, 51, 58, 59), (9, 59, 65), (58, 57, 63, 64), (56, 55, 61, 62), (54, 53, 8, 60), (59, 58, 64, 65), (57, 56, 62, 63), (55, 54, 60, 61), (53, 10, 8)])
me_cube_002.polygons.foreach_set('material_index', [1, 1, 1, 1, 1, 1, 0, 0, 0, 0, 0, 0, 0, 0, 0, 0, 0, 0, 0, 0, 0, 0, 0, 0, 0, 0, 0, 0, 0, 0, 0, 0, 0, 0, 0, 0, 0, 0, 0, 0, 0, 0, 0, 0, 0, 0, 0, 0, 0, 0, 0, 0, 0, 0, 0, 0, 0, 0, 0, 0, 0, 0, 0, 0, 0, 0, 0, 0, 0, 0])
me_cube_002.materials.append(mat_material_007)
me_cube_002.materials.append(mat_material_006)
me_cube_002.use_remesh_preserve_volume = False
me_cube_002.use_remesh_preserve_attributes = False
me_cube_002.use_mirror_vertex_groups = False
me_cube_002.update()
me_cube_001 = bpy.data.meshes.new('Cube.001')
me_cube_001.from_pydata([(-1.0, -1.0, -1.0), (-1.0, -1.0, 1.0), (-1.0, 1.0, -1.0), (-1.0, 1.0, 1.0), (1.0, -1.0, -1.0), (1.0, -1.0, 1.0), (1.0, 1.0, -1.0), (1.0, 1.0, 1.0), (-0.7811, -0.7811, 1.0), (-0.7811, 0.7811, 1.0), (0.7811, 0.7811, 1.0), (0.7811, -0.7811, 1.0), (-0.7811, -0.7811, 2.214), (-0.7811, 0.7811, 2.214), (0.7811, 0.7811, 2.214), (0.7811, -0.7811, 2.214), (-0.5383, -0.5383, 2.214), (-0.5383, 0.5383, 2.214), (0.5383, 0.5383, 2.214), (0.5383, -0.5383, 2.214), (-0.5383, -0.5383, 3.52), (-0.5383, 0.5383, 3.52), (0.5383, 0.5383, 3.52), (0.5383, -0.5383, 3.52)], [], [(0, 1, 3, 2), (2, 3, 7, 6), (6, 7, 5, 4), (4, 5, 1, 0), (2, 6, 4, 0), (3, 1, 8, 9), (8, 11, 15, 12), (1, 5, 11, 8), (7, 3, 9, 10), (5, 7, 10, 11), (15, 14, 18, 19), (10, 9, 13, 14), (11, 10, 14, 15), (9, 8, 12, 13), (17, 16, 20, 21), (13, 12, 16, 17), (12, 15, 19, 16), (14, 13, 17, 18), (22, 21, 20, 23), (16, 19, 23, 20), (18, 17, 21, 22), (19, 18, 22, 23)])
me_cube_001.materials.append(mat_material_010)
me_cube_001.use_remesh_preserve_volume = False
me_cube_001.use_remesh_preserve_attributes = False
me_cube_001.use_mirror_vertex_groups = False
me_cube_001.update()
me_plane = bpy.data.meshes.new('Plane')
me_plane.from_pydata([(-1.0, -1.0, 0.0), (1.0, -1.0, 0.0), (-1.0, 1.0, 0.0), (1.0, 1.0, 0.0)], [], [(0, 1, 3, 2)])
me_plane.materials.append(mat_material_001)
me_plane.use_remesh_preserve_volume = False
me_plane.use_remesh_preserve_attributes = False
me_plane.use_mirror_vertex_groups = False
me_plane.update()

# ---- objects
ob_plane_006 = bpy.data.objects.new('Plane.006', me_plane_008)
ob_plane_005 = bpy.data.objects.new('Plane.005', me_plane_007)
ob_plane_004 = bpy.data.objects.new('Plane.004', me_plane_006)
ob_plane_002 = bpy.data.objects.new('Plane.002', me_plane_005)
ob_plane_001 = bpy.data.objects.new('Plane.001', me_plane_004)
ob_cube_007 = bpy.data.objects.new('Cube.007', me_cube_008)
ob_plane_003 = bpy.data.objects.new('Plane.003', me_plane_003)
ob_icosphere_003 = bpy.data.objects.new('Icosphere.003', me_icosphere_003)
ob_icosphere_002 = bpy.data.objects.new('Icosphere.002', me_icosphere_002)
ob_icosphere_001 = bpy.data.objects.new('Icosphere.001', me_icosphere_001)
ob_icosphere = bpy.data.objects.new('Icosphere', me_icosphere)
ob_cube_006 = bpy.data.objects.new('Cube.006', me_cube_007)
ob_cube_005 = bpy.data.objects.new('Cube.005', me_cube_006)
ob_cube_004 = bpy.data.objects.new('Cube.004', me_cube_005)
ob_cube_003 = bpy.data.objects.new('Cube.003', me_cube_004)
ob_cube_002 = bpy.data.objects.new('Cube.002', me_cube_003)
ob_cube_001 = bpy.data.objects.new('Cube.001', me_cube_002)
ob_cube = bpy.data.objects.new('Cube', me_cube_001)
ob_plane = bpy.data.objects.new('Plane', me_plane)
ob_lamp = bpy.data.objects.new('Lamp', light_lamp)
ob_camera = bpy.data.objects.new('Camera', cam_camera)

# ---- transforms, parenting, visibility, modifiers, constraints
ob_plane_006.location = (-4.42, 3.267, 0.1136)
ob_plane_006.rotation_euler = (1.389, -0.005082, -3.905)
ob_plane_006.scale = (0.0748, 0.209, 0.1645)
ob_plane_006.lineart.crease_threshold = 0.0
ob_plane_005.location = (4.576, 3.267, 0.1136)
ob_plane_005.rotation_euler = (1.389, -0.005082, -3.905)
ob_plane_005.scale = (0.0748, 0.209, 0.1645)
ob_plane_005.lineart.crease_threshold = 0.0
ob_plane_004.location = (-0.3442, 5.307, 0.1136)
ob_plane_004.rotation_euler = (1.389, -0.005082, -3.905)
ob_plane_004.scale = (0.0748, 0.209, 0.1645)
ob_plane_004.lineart.crease_threshold = 0.0
ob_plane_002.location = (-1.241, -5.664, 0.1136)
ob_plane_002.rotation_euler = (1.389, -0.005082, -3.905)
ob_plane_002.scale = (0.0748, 0.209, 0.1645)
ob_plane_002.lineart.crease_threshold = 0.0
ob_plane_001.location = (-3.745, -2.033, 0.1136)
ob_plane_001.rotation_euler = (1.389, -0.005082, -3.905)
ob_plane_001.scale = (0.0748, 0.209, 0.1645)
ob_plane_001.lineart.crease_threshold = 0.0
ob_cube_007.location = (3.549, -4.467, 0.5163)
ob_cube_007.scale = (0.1509, 0.1509, 0.5669)
ob_cube_007.lineart.crease_threshold = 0.0
ob_plane_003.location = (3.109, -0.7891, 0.1136)
ob_plane_003.rotation_euler = (1.389, -0.005082, -3.905)
ob_plane_003.scale = (0.0748, 0.209, 0.1645)
ob_plane_003.lineart.crease_threshold = 0.0
ob_icosphere_003.location = (5.521, -2.633, -0.2287)
ob_icosphere_003.rotation_euler = (-0.01142, 0.6567, 0.6873)
ob_icosphere_003.scale = (0.697, 0.697, 0.697)
ob_icosphere_003.lineart.crease_threshold = 0.0
ob_icosphere_002.location = (3.618, 3.454, -0.2287)
ob_icosphere_002.rotation_euler = (-0.01142, 0.6567, 0.6873)
ob_icosphere_002.scale = (0.697, 0.697, 0.697)
ob_icosphere_002.lineart.crease_threshold = 0.0
ob_icosphere_001.location = (-5.726, 3.454, -0.2287)
ob_icosphere_001.rotation_euler = (-0.01142, 0.6567, 0.6873)
ob_icosphere_001.scale = (0.697, 0.697, 0.697)
ob_icosphere_001.lineart.crease_threshold = 0.0
ob_icosphere.location = (0.8604, -4.414, -0.2287)
ob_icosphere.rotation_euler = (-0.01142, 0.6567, 0.6873)
ob_icosphere.scale = (0.697, 0.697, 0.697)
ob_icosphere.lineart.crease_threshold = 0.0
ob_cube_006.location = (-6.493, -0.3101, 0.5163)
ob_cube_006.scale = (0.1542, 0.1542, 0.5794)
ob_cube_006.lineart.crease_threshold = 0.0
ob_cube_005.location = (-3.941, -5.505, 0.5163)
ob_cube_005.scale = (0.1542, 0.1542, 0.5794)
ob_cube_005.lineart.crease_threshold = 0.0
ob_cube_004.location = (5.846, 2.588, 0.5163)
ob_cube_004.scale = (0.1366, 0.1366, 0.5131)
ob_cube_004.lineart.crease_threshold = 0.0
ob_cube_003.location = (3.549, -4.467, 0.5163)
ob_cube_003.scale = (0.1509, 0.1509, 0.5669)
ob_cube_003.lineart.crease_threshold = 0.0
ob_cube_002.location = (3.208, 5.899, 0.5163)
ob_cube_002.scale = (0.1874, 0.1874, 0.7041)
ob_cube_002.lineart.crease_threshold = 0.0
ob_cube_001.location = (-3.781, 5.899, 0.5163)
ob_cube_001.scale = (0.1874, 0.1874, 0.7041)
ob_cube_001.lineart.crease_threshold = 0.0
ob_cube.location = (0.0, 0.0, 0.5751)
ob_cube.scale = (1.088, 1.088, 0.6633)
ob_cube.lineart.crease_threshold = 0.0
ob_plane.location = (0.0, 0.0, 0.0)
ob_plane.scale = (7.963, 7.963, 7.963)
ob_plane.lineart.crease_threshold = 0.0
ob_lamp.location = (4.076, 1.005, 5.904)
ob_lamp.rotation_euler = (0.6503, 0.05522, 1.866)
ob_lamp.lock_rotations_4d = False
ob_lamp.empty_display_type = 'ARROWS'
ob_lamp.color = (0.0, 0.0, 0.0, 0.0)
ob_lamp.lineart.crease_threshold = 0.0
ob_camera.location = (13.76, -20.03, 14.91)
ob_camera.rotation_euler = (0.9903, -8.395e-07, 0.6189)
ob_camera.lock_rotations_4d = False
ob_camera.empty_display_type = 'ARROWS'
ob_camera.color = (0.0, 0.0, 0.0, 0.0)
ob_camera.display_type = 'WIRE'
ob_camera.lineart.crease_threshold = 0.0

# ---- collection membership
col_collection_1.objects.link(ob_plane_006)
col_collection_1.objects.link(ob_plane_005)
col_collection_1.objects.link(ob_plane_004)
col_collection_1.objects.link(ob_plane_002)
col_collection_1.objects.link(ob_plane_001)
col_collection_1.objects.link(ob_cube_007)
col_collection_1.objects.link(ob_plane_003)
col_collection_1.objects.link(ob_icosphere_003)
col_collection_1.objects.link(ob_icosphere_002)
col_collection_1.objects.link(ob_icosphere_001)
col_collection_1.objects.link(ob_icosphere)
col_collection_1.objects.link(ob_cube_006)
col_collection_1.objects.link(ob_cube_005)
col_collection_1.objects.link(ob_cube_004)
col_collection_1.objects.link(ob_cube_003)
col_collection_1.objects.link(ob_cube_002)
col_collection_1.objects.link(ob_cube_001)
col_collection_1.objects.link(ob_cube)
col_collection_1.objects.link(ob_plane)
col_collection_1.objects.link(ob_lamp)
col_collection_1.objects.link(ob_camera)

# ---- scene / render settings (as saved in the file)
scene.camera = ob_camera
scene.frame_start = 1; scene.frame_end = 250; scene.frame_set(1)
scene.render.engine = 'BLENDER_EEVEE_NEXT'
scene.render.resolution_percentage = 50
scene.render.dither_intensity = 0.0
scene.cycles.use_denoising = False
scene.cycles.samples = 128
scene.cycles.sampling_pattern = 'TABULATED_SOBOL'
scene.cycles.use_adaptive_sampling = False
scene.cycles.use_light_tree = False
scene.cycles.blur_glossy = 0.0
scene.cycles.sample_clamp_indirect = 0.0
scene.view_settings.view_transform = 'Standard'
bpy.context.view_layer.update()
